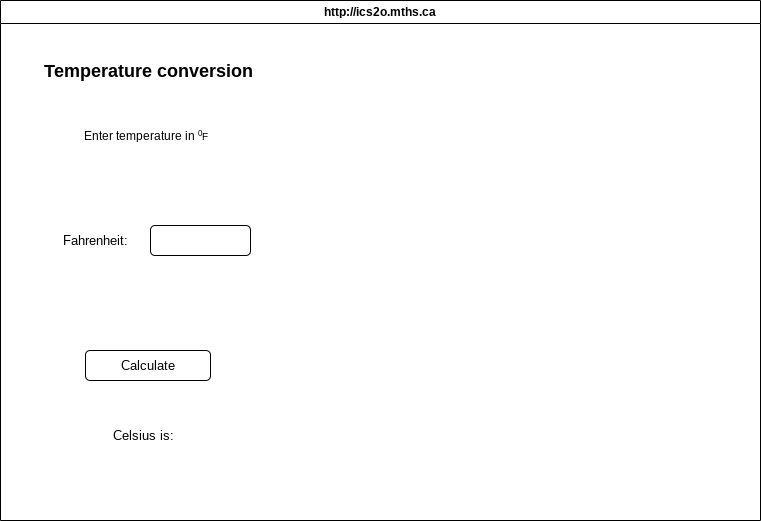

The diagram above was exported from draw.io. Its source (the exported page's mxGraphModel, read from the mxfile embedded in the PNG):
<mxGraphModel dx="1696" dy="512" grid="1" gridSize="10" guides="1" tooltips="1" connect="1" arrows="1" fold="1" page="1" pageScale="1" pageWidth="850" pageHeight="1100" math="0" shadow="0">
  <root>
    <mxCell id="0" />
    <mxCell id="1" parent="0" />
    <mxCell id="7" value="http://ics2o.mths.ca" style="swimlane;whiteSpace=wrap;html=1;" parent="1" vertex="1">
      <mxGeometry x="-810" y="160" width="760" height="520" as="geometry" />
    </mxCell>
    <mxCell id="8" value="&lt;h2&gt;Temperature conversion&amp;nbsp;&lt;/h2&gt;" style="text;html=1;align=center;verticalAlign=middle;resizable=0;points=[];autosize=1;strokeColor=none;fillColor=none;" vertex="1" parent="7">
      <mxGeometry x="30" y="40" width="240" height="60" as="geometry" />
    </mxCell>
    <mxCell id="9" value="Enter temperature in &lt;font size=&quot;1&quot;&gt;&lt;sup&gt;0&lt;/sup&gt;F&lt;/font&gt;" style="text;html=1;align=center;verticalAlign=middle;resizable=0;points=[];autosize=1;strokeColor=none;fillColor=none;" vertex="1" parent="7">
      <mxGeometry x="70" y="120" width="150" height="30" as="geometry" />
    </mxCell>
    <mxCell id="14" value="" style="rounded=1;whiteSpace=wrap;html=1;fontSize=13;" vertex="1" parent="7">
      <mxGeometry x="150" y="225" width="100" height="30" as="geometry" />
    </mxCell>
    <mxCell id="16" value="Fahrenheit:" style="text;html=1;align=center;verticalAlign=middle;resizable=0;points=[];autosize=1;strokeColor=none;fillColor=none;fontSize=13;" vertex="1" parent="7">
      <mxGeometry x="50" y="225" width="90" height="30" as="geometry" />
    </mxCell>
    <mxCell id="23" value="Calculate" style="rounded=1;whiteSpace=wrap;html=1;fontSize=13;" vertex="1" parent="7">
      <mxGeometry x="85" y="350" width="125" height="30" as="geometry" />
    </mxCell>
    <mxCell id="24" value="Celsius is:&amp;nbsp;" style="text;html=1;align=center;verticalAlign=middle;resizable=0;points=[];autosize=1;strokeColor=none;fillColor=none;fontSize=13;" vertex="1" parent="7">
      <mxGeometry x="100" y="420" width="90" height="30" as="geometry" />
    </mxCell>
  </root>
</mxGraphModel>